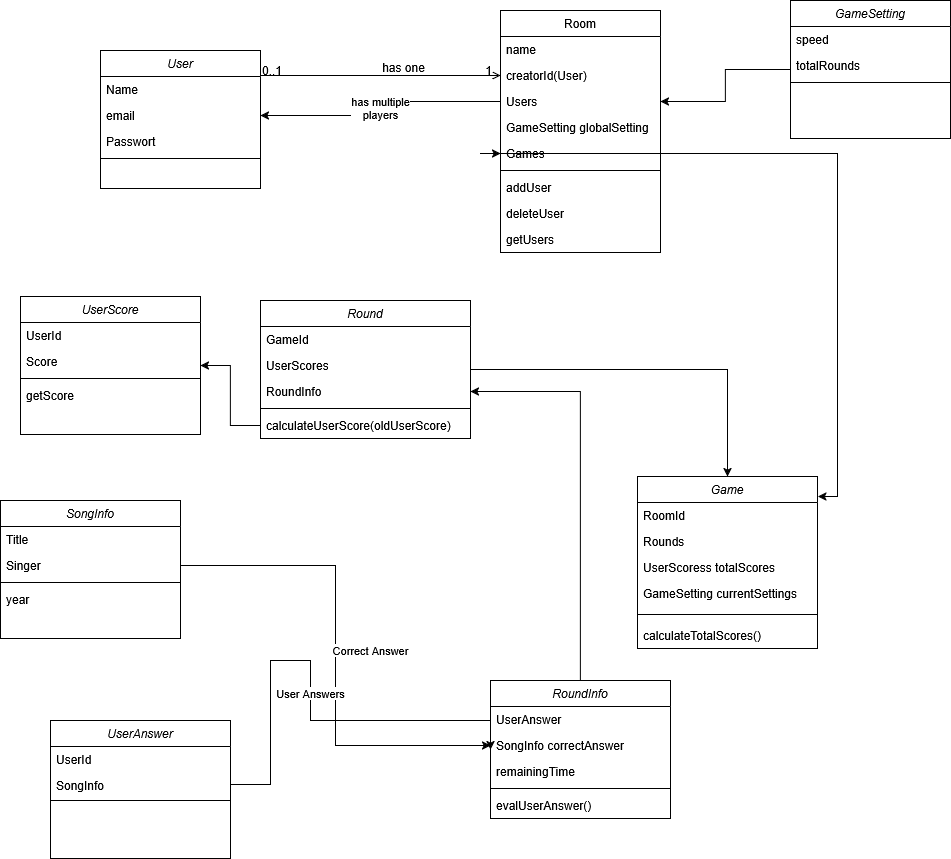

The diagram above was exported from draw.io. Its source (the exported page's mxGraphModel, read from the mxfile embedded in the PNG):
<mxGraphModel dx="1718" dy="489" grid="1" gridSize="10" guides="1" tooltips="1" connect="1" arrows="1" fold="1" page="1" pageScale="1" pageWidth="827" pageHeight="1169" math="0" shadow="0">
  <root>
    <mxCell id="WIyWlLk6GJQsqaUBKTNV-0" />
    <mxCell id="WIyWlLk6GJQsqaUBKTNV-1" parent="WIyWlLk6GJQsqaUBKTNV-0" />
    <mxCell id="zkfFHV4jXpPFQw0GAbJ--0" parent="WIyWlLk6GJQsqaUBKTNV-1" style="swimlane;fontStyle=2;align=center;verticalAlign=top;childLayout=stackLayout;horizontal=1;startSize=26;horizontalStack=0;resizeParent=1;resizeLast=0;collapsible=1;marginBottom=0;rounded=0;shadow=0;strokeWidth=1;" value="User" vertex="1">
      <mxGeometry height="138" width="160" x="110" y="90" as="geometry">
        <mxRectangle height="26" width="160" x="230" y="140" as="alternateBounds" />
      </mxGeometry>
    </mxCell>
    <mxCell id="zkfFHV4jXpPFQw0GAbJ--1" parent="zkfFHV4jXpPFQw0GAbJ--0" style="text;align=left;verticalAlign=top;spacingLeft=4;spacingRight=4;overflow=hidden;rotatable=0;points=[[0,0.5],[1,0.5]];portConstraint=eastwest;" value="Name" vertex="1">
      <mxGeometry height="26" width="160" y="26" as="geometry" />
    </mxCell>
    <mxCell id="zkfFHV4jXpPFQw0GAbJ--2" parent="zkfFHV4jXpPFQw0GAbJ--0" style="text;align=left;verticalAlign=top;spacingLeft=4;spacingRight=4;overflow=hidden;rotatable=0;points=[[0,0.5],[1,0.5]];portConstraint=eastwest;rounded=0;shadow=0;html=0;" value="email" vertex="1">
      <mxGeometry height="26" width="160" y="52" as="geometry" />
    </mxCell>
    <mxCell id="zkfFHV4jXpPFQw0GAbJ--3" parent="zkfFHV4jXpPFQw0GAbJ--0" style="text;align=left;verticalAlign=top;spacingLeft=4;spacingRight=4;overflow=hidden;rotatable=0;points=[[0,0.5],[1,0.5]];portConstraint=eastwest;rounded=0;shadow=0;html=0;" value="Passwort" vertex="1">
      <mxGeometry height="26" width="160" y="78" as="geometry" />
    </mxCell>
    <mxCell id="zkfFHV4jXpPFQw0GAbJ--4" parent="zkfFHV4jXpPFQw0GAbJ--0" style="line;html=1;strokeWidth=1;align=left;verticalAlign=middle;spacingTop=-1;spacingLeft=3;spacingRight=3;rotatable=0;labelPosition=right;points=[];portConstraint=eastwest;" value="" vertex="1">
      <mxGeometry height="8" width="160" y="104" as="geometry" />
    </mxCell>
    <mxCell id="zkfFHV4jXpPFQw0GAbJ--17" parent="WIyWlLk6GJQsqaUBKTNV-1" style="swimlane;fontStyle=0;align=center;verticalAlign=top;childLayout=stackLayout;horizontal=1;startSize=26;horizontalStack=0;resizeParent=1;resizeLast=0;collapsible=1;marginBottom=0;rounded=0;shadow=0;strokeWidth=1;" value="Room" vertex="1">
      <mxGeometry height="242" width="160" x="510" y="50" as="geometry">
        <mxRectangle height="26" width="160" x="550" y="140" as="alternateBounds" />
      </mxGeometry>
    </mxCell>
    <mxCell id="zkfFHV4jXpPFQw0GAbJ--18" parent="zkfFHV4jXpPFQw0GAbJ--17" style="text;align=left;verticalAlign=top;spacingLeft=4;spacingRight=4;overflow=hidden;rotatable=0;points=[[0,0.5],[1,0.5]];portConstraint=eastwest;" value="name" vertex="1">
      <mxGeometry height="26" width="160" y="26" as="geometry" />
    </mxCell>
    <mxCell id="zkfFHV4jXpPFQw0GAbJ--19" parent="zkfFHV4jXpPFQw0GAbJ--17" style="text;align=left;verticalAlign=top;spacingLeft=4;spacingRight=4;overflow=hidden;rotatable=0;points=[[0,0.5],[1,0.5]];portConstraint=eastwest;rounded=0;shadow=0;html=0;" value="creatorId(User)" vertex="1">
      <mxGeometry height="26" width="160" y="52" as="geometry" />
    </mxCell>
    <mxCell id="zkfFHV4jXpPFQw0GAbJ--20" parent="zkfFHV4jXpPFQw0GAbJ--17" style="text;align=left;verticalAlign=top;spacingLeft=4;spacingRight=4;overflow=hidden;rotatable=0;points=[[0,0.5],[1,0.5]];portConstraint=eastwest;rounded=0;shadow=0;html=0;" value="Users" vertex="1">
      <mxGeometry height="26" width="160" y="78" as="geometry" />
    </mxCell>
    <mxCell id="QtwG_PpG3B077BQtowrD-55" parent="zkfFHV4jXpPFQw0GAbJ--17" style="text;align=left;verticalAlign=top;spacingLeft=4;spacingRight=4;overflow=hidden;rotatable=0;points=[[0,0.5],[1,0.5]];portConstraint=eastwest;rounded=0;shadow=0;html=0;" value="GameSetting globalSetting" vertex="1">
      <mxGeometry height="26" width="160" y="104" as="geometry" />
    </mxCell>
    <mxCell id="QtwG_PpG3B077BQtowrD-63" parent="zkfFHV4jXpPFQw0GAbJ--17" style="text;align=left;verticalAlign=top;spacingLeft=4;spacingRight=4;overflow=hidden;rotatable=0;points=[[0,0.5],[1,0.5]];portConstraint=eastwest;rounded=0;shadow=0;html=0;" value="Games" vertex="1">
      <mxGeometry height="26" width="160" y="130" as="geometry" />
    </mxCell>
    <mxCell id="zkfFHV4jXpPFQw0GAbJ--23" parent="zkfFHV4jXpPFQw0GAbJ--17" style="line;html=1;strokeWidth=1;align=left;verticalAlign=middle;spacingTop=-1;spacingLeft=3;spacingRight=3;rotatable=0;labelPosition=right;points=[];portConstraint=eastwest;" value="" vertex="1">
      <mxGeometry height="8" width="160" y="156" as="geometry" />
    </mxCell>
    <mxCell id="zkfFHV4jXpPFQw0GAbJ--24" parent="zkfFHV4jXpPFQw0GAbJ--17" style="text;align=left;verticalAlign=top;spacingLeft=4;spacingRight=4;overflow=hidden;rotatable=0;points=[[0,0.5],[1,0.5]];portConstraint=eastwest;" value="addUser" vertex="1">
      <mxGeometry height="26" width="160" y="164" as="geometry" />
    </mxCell>
    <mxCell id="zkfFHV4jXpPFQw0GAbJ--25" parent="zkfFHV4jXpPFQw0GAbJ--17" style="text;align=left;verticalAlign=top;spacingLeft=4;spacingRight=4;overflow=hidden;rotatable=0;points=[[0,0.5],[1,0.5]];portConstraint=eastwest;" value="deleteUser" vertex="1">
      <mxGeometry height="26" width="160" y="190" as="geometry" />
    </mxCell>
    <mxCell id="QtwG_PpG3B077BQtowrD-7" parent="zkfFHV4jXpPFQw0GAbJ--17" style="text;align=left;verticalAlign=top;spacingLeft=4;spacingRight=4;overflow=hidden;rotatable=0;points=[[0,0.5],[1,0.5]];portConstraint=eastwest;" value="getUsers" vertex="1">
      <mxGeometry height="26" width="160" y="216" as="geometry" />
    </mxCell>
    <mxCell id="QtwG_PpG3B077BQtowrD-74" edge="1" parent="zkfFHV4jXpPFQw0GAbJ--17" source="QtwG_PpG3B077BQtowrD-63" style="edgeStyle=orthogonalEdgeStyle;rounded=0;orthogonalLoop=1;jettySize=auto;html=1;exitX=1;exitY=0.5;exitDx=0;exitDy=0;entryX=0;entryY=0.5;entryDx=0;entryDy=0;" target="QtwG_PpG3B077BQtowrD-63">
      <mxGeometry relative="1" as="geometry" />
    </mxCell>
    <mxCell id="zkfFHV4jXpPFQw0GAbJ--26" edge="1" parent="WIyWlLk6GJQsqaUBKTNV-1" source="zkfFHV4jXpPFQw0GAbJ--0" style="endArrow=open;shadow=0;strokeWidth=1;rounded=0;curved=0;endFill=1;edgeStyle=elbowEdgeStyle;elbow=vertical;entryX=0;entryY=0.5;entryDx=0;entryDy=0;" target="zkfFHV4jXpPFQw0GAbJ--19" value="">
      <mxGeometry relative="1" x="0.5" y="41" as="geometry">
        <mxPoint x="-40" y="32" as="offset" />
        <mxPoint x="380" y="192" as="sourcePoint" />
        <mxPoint x="540" y="192" as="targetPoint" />
      </mxGeometry>
    </mxCell>
    <mxCell id="zkfFHV4jXpPFQw0GAbJ--27" connectable="0" parent="zkfFHV4jXpPFQw0GAbJ--26" style="resizable=0;align=left;verticalAlign=bottom;labelBackgroundColor=none;fontSize=12;" value="0..1" vertex="1">
      <mxGeometry relative="1" x="-1" as="geometry">
        <mxPoint y="4" as="offset" />
      </mxGeometry>
    </mxCell>
    <mxCell id="zkfFHV4jXpPFQw0GAbJ--28" connectable="0" parent="zkfFHV4jXpPFQw0GAbJ--26" style="resizable=0;align=right;verticalAlign=bottom;labelBackgroundColor=none;fontSize=12;" value="1" vertex="1">
      <mxGeometry relative="1" x="1" as="geometry">
        <mxPoint x="-7" y="4" as="offset" />
      </mxGeometry>
    </mxCell>
    <mxCell id="zkfFHV4jXpPFQw0GAbJ--29" connectable="0" parent="zkfFHV4jXpPFQw0GAbJ--26" style="text;html=1;resizable=0;points=[];;align=center;verticalAlign=middle;labelBackgroundColor=none;rounded=0;shadow=0;strokeWidth=1;fontSize=12;" value="has one" vertex="1">
      <mxGeometry relative="1" x="0.5" y="49" as="geometry">
        <mxPoint x="-38" y="40" as="offset" />
      </mxGeometry>
    </mxCell>
    <mxCell id="QtwG_PpG3B077BQtowrD-6" edge="1" parent="WIyWlLk6GJQsqaUBKTNV-1" source="zkfFHV4jXpPFQw0GAbJ--20" style="edgeStyle=orthogonalEdgeStyle;rounded=0;orthogonalLoop=1;jettySize=auto;html=1;exitX=0;exitY=0.5;exitDx=0;exitDy=0;entryX=1;entryY=0.5;entryDx=0;entryDy=0;" target="zkfFHV4jXpPFQw0GAbJ--2" value="&lt;div&gt;has multiple&lt;/div&gt;&lt;div&gt;players&lt;/div&gt;">
      <mxGeometry relative="1" as="geometry">
        <mxPoint x="300" y="160" as="targetPoint" />
      </mxGeometry>
    </mxCell>
    <mxCell id="QtwG_PpG3B077BQtowrD-8" parent="WIyWlLk6GJQsqaUBKTNV-1" style="swimlane;fontStyle=2;align=center;verticalAlign=top;childLayout=stackLayout;horizontal=1;startSize=26;horizontalStack=0;resizeParent=1;resizeLast=0;collapsible=1;marginBottom=0;rounded=0;shadow=0;strokeWidth=1;" value="Game" vertex="1">
      <mxGeometry height="172" width="180" x="647" y="516" as="geometry">
        <mxRectangle height="26" width="160" x="230" y="140" as="alternateBounds" />
      </mxGeometry>
    </mxCell>
    <mxCell id="QtwG_PpG3B077BQtowrD-9" parent="QtwG_PpG3B077BQtowrD-8" style="text;align=left;verticalAlign=top;spacingLeft=4;spacingRight=4;overflow=hidden;rotatable=0;points=[[0,0.5],[1,0.5]];portConstraint=eastwest;" value="RoomId" vertex="1">
      <mxGeometry height="26" width="180" y="26" as="geometry" />
    </mxCell>
    <mxCell id="QtwG_PpG3B077BQtowrD-10" parent="QtwG_PpG3B077BQtowrD-8" style="text;align=left;verticalAlign=top;spacingLeft=4;spacingRight=4;overflow=hidden;rotatable=0;points=[[0,0.5],[1,0.5]];portConstraint=eastwest;rounded=0;shadow=0;html=0;" value="Rounds" vertex="1">
      <mxGeometry height="26" width="180" y="52" as="geometry" />
    </mxCell>
    <mxCell id="QtwG_PpG3B077BQtowrD-76" parent="QtwG_PpG3B077BQtowrD-8" style="text;align=left;verticalAlign=top;spacingLeft=4;spacingRight=4;overflow=hidden;rotatable=0;points=[[0,0.5],[1,0.5]];portConstraint=eastwest;rounded=0;shadow=0;html=0;" value="UserScoress totalScores&#10;" vertex="1">
      <mxGeometry height="26" width="180" y="78" as="geometry" />
    </mxCell>
    <mxCell id="QtwG_PpG3B077BQtowrD-75" parent="QtwG_PpG3B077BQtowrD-8" style="text;align=left;verticalAlign=top;spacingLeft=4;spacingRight=4;overflow=hidden;rotatable=0;points=[[0,0.5],[1,0.5]];portConstraint=eastwest;rounded=0;shadow=0;html=0;" value="GameSetting currentSettings" vertex="1">
      <mxGeometry height="26" width="180" y="104" as="geometry" />
    </mxCell>
    <mxCell id="QtwG_PpG3B077BQtowrD-12" parent="QtwG_PpG3B077BQtowrD-8" style="line;html=1;strokeWidth=1;align=left;verticalAlign=middle;spacingTop=-1;spacingLeft=3;spacingRight=3;rotatable=0;labelPosition=right;points=[];portConstraint=eastwest;" value="" vertex="1">
      <mxGeometry height="16" width="180" y="130" as="geometry" />
    </mxCell>
    <mxCell id="QtwG_PpG3B077BQtowrD-78" parent="QtwG_PpG3B077BQtowrD-8" style="text;align=left;verticalAlign=top;spacingLeft=4;spacingRight=4;overflow=hidden;rotatable=0;points=[[0,0.5],[1,0.5]];portConstraint=eastwest;" value="calculateTotalScores()" vertex="1">
      <mxGeometry height="26" width="180" y="146" as="geometry" />
    </mxCell>
    <mxCell id="QtwG_PpG3B077BQtowrD-28" edge="1" parent="WIyWlLk6GJQsqaUBKTNV-1" source="QtwG_PpG3B077BQtowrD-14" style="edgeStyle=orthogonalEdgeStyle;rounded=0;orthogonalLoop=1;jettySize=auto;html=1;" target="QtwG_PpG3B077BQtowrD-8">
      <mxGeometry relative="1" as="geometry" />
    </mxCell>
    <mxCell id="QtwG_PpG3B077BQtowrD-14" parent="WIyWlLk6GJQsqaUBKTNV-1" style="swimlane;fontStyle=2;align=center;verticalAlign=top;childLayout=stackLayout;horizontal=1;startSize=26;horizontalStack=0;resizeParent=1;resizeLast=0;collapsible=1;marginBottom=0;rounded=0;shadow=0;strokeWidth=1;" value="Round" vertex="1">
      <mxGeometry height="138" width="210" x="270" y="340" as="geometry">
        <mxRectangle height="26" width="160" x="230" y="140" as="alternateBounds" />
      </mxGeometry>
    </mxCell>
    <mxCell id="QtwG_PpG3B077BQtowrD-15" parent="QtwG_PpG3B077BQtowrD-14" style="text;align=left;verticalAlign=top;spacingLeft=4;spacingRight=4;overflow=hidden;rotatable=0;points=[[0,0.5],[1,0.5]];portConstraint=eastwest;" value="GameId" vertex="1">
      <mxGeometry height="26" width="210" y="26" as="geometry" />
    </mxCell>
    <mxCell id="QtwG_PpG3B077BQtowrD-71" parent="QtwG_PpG3B077BQtowrD-14" style="text;align=left;verticalAlign=top;spacingLeft=4;spacingRight=4;overflow=hidden;rotatable=0;points=[[0,0.5],[1,0.5]];portConstraint=eastwest;" value="UserScores" vertex="1">
      <mxGeometry height="26" width="210" y="52" as="geometry" />
    </mxCell>
    <mxCell id="QtwG_PpG3B077BQtowrD-70" parent="QtwG_PpG3B077BQtowrD-14" style="text;align=left;verticalAlign=top;spacingLeft=4;spacingRight=4;overflow=hidden;rotatable=0;points=[[0,0.5],[1,0.5]];portConstraint=eastwest;" value="RoundInfo" vertex="1">
      <mxGeometry height="26" width="210" y="78" as="geometry" />
    </mxCell>
    <mxCell id="QtwG_PpG3B077BQtowrD-18" parent="QtwG_PpG3B077BQtowrD-14" style="line;html=1;strokeWidth=1;align=left;verticalAlign=middle;spacingTop=-1;spacingLeft=3;spacingRight=3;rotatable=0;labelPosition=right;points=[];portConstraint=eastwest;" value="" vertex="1">
      <mxGeometry height="8" width="210" y="104" as="geometry" />
    </mxCell>
    <mxCell id="QtwG_PpG3B077BQtowrD-19" parent="QtwG_PpG3B077BQtowrD-14" style="text;align=left;verticalAlign=top;spacingLeft=4;spacingRight=4;overflow=hidden;rotatable=0;points=[[0,0.5],[1,0.5]];portConstraint=eastwest;" value="calculateUserScore(oldUserScore)" vertex="1">
      <mxGeometry height="26" width="210" y="112" as="geometry" />
    </mxCell>
    <mxCell id="QtwG_PpG3B077BQtowrD-20" parent="WIyWlLk6GJQsqaUBKTNV-1" style="swimlane;fontStyle=2;align=center;verticalAlign=top;childLayout=stackLayout;horizontal=1;startSize=26;horizontalStack=0;resizeParent=1;resizeLast=0;collapsible=1;marginBottom=0;rounded=0;shadow=0;strokeWidth=1;" value="UserScore" vertex="1">
      <mxGeometry height="138" width="180" x="30" y="336" as="geometry">
        <mxRectangle height="26" width="160" x="230" y="140" as="alternateBounds" />
      </mxGeometry>
    </mxCell>
    <mxCell id="QtwG_PpG3B077BQtowrD-21" parent="QtwG_PpG3B077BQtowrD-20" style="text;align=left;verticalAlign=top;spacingLeft=4;spacingRight=4;overflow=hidden;rotatable=0;points=[[0,0.5],[1,0.5]];portConstraint=eastwest;" value="UserId" vertex="1">
      <mxGeometry height="26" width="180" y="26" as="geometry" />
    </mxCell>
    <mxCell id="QtwG_PpG3B077BQtowrD-22" parent="QtwG_PpG3B077BQtowrD-20" style="text;align=left;verticalAlign=top;spacingLeft=4;spacingRight=4;overflow=hidden;rotatable=0;points=[[0,0.5],[1,0.5]];portConstraint=eastwest;rounded=0;shadow=0;html=0;" value="Score" vertex="1">
      <mxGeometry height="26" width="180" y="52" as="geometry" />
    </mxCell>
    <mxCell id="QtwG_PpG3B077BQtowrD-23" parent="QtwG_PpG3B077BQtowrD-20" style="line;html=1;strokeWidth=1;align=left;verticalAlign=middle;spacingTop=-1;spacingLeft=3;spacingRight=3;rotatable=0;labelPosition=right;points=[];portConstraint=eastwest;" value="" vertex="1">
      <mxGeometry height="8" width="180" y="78" as="geometry" />
    </mxCell>
    <mxCell id="QtwG_PpG3B077BQtowrD-24" parent="QtwG_PpG3B077BQtowrD-20" style="text;align=left;verticalAlign=top;spacingLeft=4;spacingRight=4;overflow=hidden;rotatable=0;points=[[0,0.5],[1,0.5]];portConstraint=eastwest;" value="getScore" vertex="1">
      <mxGeometry height="26" width="180" y="86" as="geometry" />
    </mxCell>
    <mxCell id="QtwG_PpG3B077BQtowrD-30" parent="WIyWlLk6GJQsqaUBKTNV-1" style="swimlane;fontStyle=2;align=center;verticalAlign=top;childLayout=stackLayout;horizontal=1;startSize=26;horizontalStack=0;resizeParent=1;resizeLast=0;collapsible=1;marginBottom=0;rounded=0;shadow=0;strokeWidth=1;" value="SongInfo" vertex="1">
      <mxGeometry height="138" width="180" x="10" y="540" as="geometry">
        <mxRectangle height="26" width="160" x="230" y="140" as="alternateBounds" />
      </mxGeometry>
    </mxCell>
    <mxCell id="QtwG_PpG3B077BQtowrD-31" parent="QtwG_PpG3B077BQtowrD-30" style="text;align=left;verticalAlign=top;spacingLeft=4;spacingRight=4;overflow=hidden;rotatable=0;points=[[0,0.5],[1,0.5]];portConstraint=eastwest;" value="Title" vertex="1">
      <mxGeometry height="26" width="180" y="26" as="geometry" />
    </mxCell>
    <mxCell id="QtwG_PpG3B077BQtowrD-32" parent="QtwG_PpG3B077BQtowrD-30" style="text;align=left;verticalAlign=top;spacingLeft=4;spacingRight=4;overflow=hidden;rotatable=0;points=[[0,0.5],[1,0.5]];portConstraint=eastwest;rounded=0;shadow=0;html=0;" value="Singer" vertex="1">
      <mxGeometry height="26" width="180" y="52" as="geometry" />
    </mxCell>
    <mxCell id="QtwG_PpG3B077BQtowrD-33" parent="QtwG_PpG3B077BQtowrD-30" style="line;html=1;strokeWidth=1;align=left;verticalAlign=middle;spacingTop=-1;spacingLeft=3;spacingRight=3;rotatable=0;labelPosition=right;points=[];portConstraint=eastwest;" value="" vertex="1">
      <mxGeometry height="8" width="180" y="78" as="geometry" />
    </mxCell>
    <mxCell id="QtwG_PpG3B077BQtowrD-34" parent="QtwG_PpG3B077BQtowrD-30" style="text;align=left;verticalAlign=top;spacingLeft=4;spacingRight=4;overflow=hidden;rotatable=0;points=[[0,0.5],[1,0.5]];portConstraint=eastwest;" value="year" vertex="1">
      <mxGeometry height="24" width="180" y="86" as="geometry" />
    </mxCell>
    <mxCell id="QtwG_PpG3B077BQtowrD-36" parent="WIyWlLk6GJQsqaUBKTNV-1" style="swimlane;fontStyle=2;align=center;verticalAlign=top;childLayout=stackLayout;horizontal=1;startSize=26;horizontalStack=0;resizeParent=1;resizeLast=0;collapsible=1;marginBottom=0;rounded=0;shadow=0;strokeWidth=1;" value="UserAnswer" vertex="1">
      <mxGeometry height="138" width="180" x="60" y="760" as="geometry">
        <mxRectangle height="26" width="160" x="230" y="140" as="alternateBounds" />
      </mxGeometry>
    </mxCell>
    <mxCell id="QtwG_PpG3B077BQtowrD-38" parent="QtwG_PpG3B077BQtowrD-36" style="text;align=left;verticalAlign=top;spacingLeft=4;spacingRight=4;overflow=hidden;rotatable=0;points=[[0,0.5],[1,0.5]];portConstraint=eastwest;rounded=0;shadow=0;html=0;" value="UserId" vertex="1">
      <mxGeometry height="26" width="180" y="26" as="geometry" />
    </mxCell>
    <mxCell id="QtwG_PpG3B077BQtowrD-40" parent="QtwG_PpG3B077BQtowrD-36" style="text;align=left;verticalAlign=top;spacingLeft=4;spacingRight=4;overflow=hidden;rotatable=0;points=[[0,0.5],[1,0.5]];portConstraint=eastwest;" value="SongInfo" vertex="1">
      <mxGeometry height="24" width="180" y="52" as="geometry" />
    </mxCell>
    <mxCell id="QtwG_PpG3B077BQtowrD-39" parent="QtwG_PpG3B077BQtowrD-36" style="line;html=1;strokeWidth=1;align=left;verticalAlign=middle;spacingTop=-1;spacingLeft=3;spacingRight=3;rotatable=0;labelPosition=right;points=[];portConstraint=eastwest;" value="" vertex="1">
      <mxGeometry height="8" width="180" y="76" as="geometry" />
    </mxCell>
    <mxCell id="QtwG_PpG3B077BQtowrD-73" edge="1" parent="WIyWlLk6GJQsqaUBKTNV-1" source="QtwG_PpG3B077BQtowrD-45" style="edgeStyle=orthogonalEdgeStyle;rounded=0;orthogonalLoop=1;jettySize=auto;html=1;" target="QtwG_PpG3B077BQtowrD-70">
      <mxGeometry relative="1" as="geometry" />
    </mxCell>
    <mxCell id="QtwG_PpG3B077BQtowrD-45" parent="WIyWlLk6GJQsqaUBKTNV-1" style="swimlane;fontStyle=2;align=center;verticalAlign=top;childLayout=stackLayout;horizontal=1;startSize=26;horizontalStack=0;resizeParent=1;resizeLast=0;collapsible=1;marginBottom=0;rounded=0;shadow=0;strokeWidth=1;" value="RoundInfo" vertex="1">
      <mxGeometry height="138" width="180" x="500" y="720" as="geometry">
        <mxRectangle height="26" width="160" x="230" y="140" as="alternateBounds" />
      </mxGeometry>
    </mxCell>
    <mxCell id="QtwG_PpG3B077BQtowrD-46" parent="QtwG_PpG3B077BQtowrD-45" style="text;align=left;verticalAlign=top;spacingLeft=4;spacingRight=4;overflow=hidden;rotatable=0;points=[[0,0.5],[1,0.5]];portConstraint=eastwest;" value="UserAnswer" vertex="1">
      <mxGeometry height="26" width="180" y="26" as="geometry" />
    </mxCell>
    <mxCell id="QtwG_PpG3B077BQtowrD-47" parent="QtwG_PpG3B077BQtowrD-45" style="text;align=left;verticalAlign=top;spacingLeft=4;spacingRight=4;overflow=hidden;rotatable=0;points=[[0,0.5],[1,0.5]];portConstraint=eastwest;rounded=0;shadow=0;html=0;" value="SongInfo correctAnswer" vertex="1">
      <mxGeometry height="26" width="180" y="52" as="geometry" />
    </mxCell>
    <mxCell id="QtwG_PpG3B077BQtowrD-54" parent="QtwG_PpG3B077BQtowrD-45" style="text;align=left;verticalAlign=top;spacingLeft=4;spacingRight=4;overflow=hidden;rotatable=0;points=[[0,0.5],[1,0.5]];portConstraint=eastwest;rounded=0;shadow=0;html=0;" value="remainingTime" vertex="1">
      <mxGeometry height="26" width="180" y="78" as="geometry" />
    </mxCell>
    <mxCell id="QtwG_PpG3B077BQtowrD-48" parent="QtwG_PpG3B077BQtowrD-45" style="line;html=1;strokeWidth=1;align=left;verticalAlign=middle;spacingTop=-1;spacingLeft=3;spacingRight=3;rotatable=0;labelPosition=right;points=[];portConstraint=eastwest;" value="" vertex="1">
      <mxGeometry height="8" width="180" y="104" as="geometry" />
    </mxCell>
    <mxCell id="QtwG_PpG3B077BQtowrD-77" parent="QtwG_PpG3B077BQtowrD-45" style="text;align=left;verticalAlign=top;spacingLeft=4;spacingRight=4;overflow=hidden;rotatable=0;points=[[0,0.5],[1,0.5]];portConstraint=eastwest;" value="evalUserAnswer()" vertex="1">
      <mxGeometry height="26" width="180" y="112" as="geometry" />
    </mxCell>
    <mxCell id="QtwG_PpG3B077BQtowrD-51" edge="1" parent="WIyWlLk6GJQsqaUBKTNV-1" source="QtwG_PpG3B077BQtowrD-32" style="edgeStyle=orthogonalEdgeStyle;rounded=0;orthogonalLoop=1;jettySize=auto;html=1;" target="QtwG_PpG3B077BQtowrD-47" value="Correct Answer">
      <mxGeometry relative="1" x="-0.0201" y="35" as="geometry">
        <mxPoint as="offset" />
      </mxGeometry>
    </mxCell>
    <mxCell id="QtwG_PpG3B077BQtowrD-53" edge="1" parent="WIyWlLk6GJQsqaUBKTNV-1" source="QtwG_PpG3B077BQtowrD-19" style="edgeStyle=orthogonalEdgeStyle;rounded=0;orthogonalLoop=1;jettySize=auto;html=1;entryX=1;entryY=0.5;entryDx=0;entryDy=0;" target="QtwG_PpG3B077BQtowrD-20">
      <mxGeometry relative="1" as="geometry" />
    </mxCell>
    <mxCell id="QtwG_PpG3B077BQtowrD-52" edge="1" parent="WIyWlLk6GJQsqaUBKTNV-1" source="QtwG_PpG3B077BQtowrD-40" style="edgeStyle=orthogonalEdgeStyle;rounded=0;orthogonalLoop=1;jettySize=auto;html=1;exitX=1;exitY=0.5;exitDx=0;exitDy=0;entryX=0;entryY=0.5;entryDx=0;entryDy=0;" target="QtwG_PpG3B077BQtowrD-45" value="User Answers">
      <mxGeometry relative="1" as="geometry">
        <Array as="points">
          <mxPoint x="280" y="824" />
          <mxPoint x="280" y="700" />
          <mxPoint x="320" y="700" />
          <mxPoint x="320" y="760" />
          <mxPoint x="500" y="760" />
        </Array>
        <mxPoint x="330" y="788" as="sourcePoint" />
        <mxPoint x="450" y="713" as="targetPoint" />
      </mxGeometry>
    </mxCell>
    <mxCell id="QtwG_PpG3B077BQtowrD-62" edge="1" parent="WIyWlLk6GJQsqaUBKTNV-1" source="QtwG_PpG3B077BQtowrD-56" style="edgeStyle=orthogonalEdgeStyle;rounded=0;orthogonalLoop=1;jettySize=auto;html=1;exitX=0;exitY=0.5;exitDx=0;exitDy=0;entryX=1;entryY=0.5;entryDx=0;entryDy=0;" target="zkfFHV4jXpPFQw0GAbJ--20">
      <mxGeometry relative="1" as="geometry" />
    </mxCell>
    <mxCell id="QtwG_PpG3B077BQtowrD-56" parent="WIyWlLk6GJQsqaUBKTNV-1" style="swimlane;fontStyle=2;align=center;verticalAlign=top;childLayout=stackLayout;horizontal=1;startSize=26;horizontalStack=0;resizeParent=1;resizeLast=0;collapsible=1;marginBottom=0;rounded=0;shadow=0;strokeWidth=1;" value="GameSetting" vertex="1">
      <mxGeometry height="138" width="160" x="800" y="40" as="geometry">
        <mxRectangle height="26" width="160" x="230" y="140" as="alternateBounds" />
      </mxGeometry>
    </mxCell>
    <mxCell id="QtwG_PpG3B077BQtowrD-57" parent="QtwG_PpG3B077BQtowrD-56" style="text;align=left;verticalAlign=top;spacingLeft=4;spacingRight=4;overflow=hidden;rotatable=0;points=[[0,0.5],[1,0.5]];portConstraint=eastwest;" value="speed" vertex="1">
      <mxGeometry height="26" width="160" y="26" as="geometry" />
    </mxCell>
    <mxCell id="QtwG_PpG3B077BQtowrD-64" parent="QtwG_PpG3B077BQtowrD-56" style="text;align=left;verticalAlign=top;spacingLeft=4;spacingRight=4;overflow=hidden;rotatable=0;points=[[0,0.5],[1,0.5]];portConstraint=eastwest;" value="totalRounds" vertex="1">
      <mxGeometry height="26" width="160" y="52" as="geometry" />
    </mxCell>
    <mxCell id="QtwG_PpG3B077BQtowrD-60" parent="QtwG_PpG3B077BQtowrD-56" style="line;html=1;strokeWidth=1;align=left;verticalAlign=middle;spacingTop=-1;spacingLeft=3;spacingRight=3;rotatable=0;labelPosition=right;points=[];portConstraint=eastwest;" value="" vertex="1">
      <mxGeometry height="8" width="160" y="78" as="geometry" />
    </mxCell>
    <mxCell id="QtwG_PpG3B077BQtowrD-69" edge="1" parent="WIyWlLk6GJQsqaUBKTNV-1" source="QtwG_PpG3B077BQtowrD-63" style="edgeStyle=orthogonalEdgeStyle;rounded=0;orthogonalLoop=1;jettySize=auto;html=1;entryX=1.002;entryY=0.116;entryDx=0;entryDy=0;entryPerimeter=0;exitX=1;exitY=0.5;exitDx=0;exitDy=0;" target="QtwG_PpG3B077BQtowrD-8">
      <mxGeometry relative="1" as="geometry" />
    </mxCell>
  </root>
</mxGraphModel>